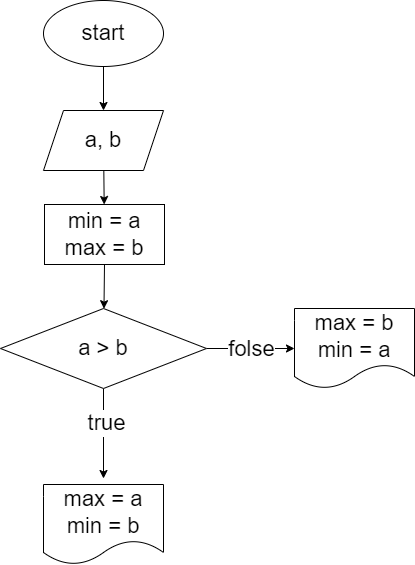

The diagram above was exported from draw.io. Its source (the exported page's mxGraphModel, read from the mxfile embedded in the PNG):
<mxGraphModel dx="1137" dy="352" grid="1" gridSize="22" guides="1" tooltips="1" connect="1" arrows="1" fold="1" page="1" pageScale="1" pageWidth="850" pageHeight="1100" math="0" shadow="0">
  <root>
    <mxCell id="0" />
    <mxCell id="1" parent="0" />
    <mxCell id="4" style="edgeStyle=none;html=1;fontSize=22;" edge="1" parent="1" source="2" target="3">
      <mxGeometry relative="1" as="geometry" />
    </mxCell>
    <mxCell id="2" value="start" style="ellipse;whiteSpace=wrap;html=1;fontSize=22;" vertex="1" parent="1">
      <mxGeometry x="365" width="120" height="66" as="geometry" />
    </mxCell>
    <mxCell id="9" style="edgeStyle=none;html=1;fontSize=22;" edge="1" parent="1" source="3" target="7">
      <mxGeometry relative="1" as="geometry" />
    </mxCell>
    <mxCell id="3" value="a, b" style="shape=parallelogram;perimeter=parallelogramPerimeter;whiteSpace=wrap;html=1;fixedSize=1;fontSize=22;" vertex="1" parent="1">
      <mxGeometry x="365" y="110" width="120" height="60" as="geometry" />
    </mxCell>
    <mxCell id="11" value="" style="edgeStyle=none;html=1;fontSize=22;" edge="1" parent="1" source="5">
      <mxGeometry relative="1" as="geometry">
        <mxPoint x="425" y="478" as="targetPoint" />
      </mxGeometry>
    </mxCell>
    <mxCell id="12" value="true" style="edgeLabel;html=1;align=center;verticalAlign=middle;resizable=0;points=[];fontSize=22;" vertex="1" connectable="0" parent="11">
      <mxGeometry x="-0.2444" y="2" relative="1" as="geometry">
        <mxPoint as="offset" />
      </mxGeometry>
    </mxCell>
    <mxCell id="15" style="edgeStyle=none;html=1;entryX=0;entryY=0.5;entryDx=0;entryDy=0;fontSize=22;" edge="1" parent="1" source="5" target="14">
      <mxGeometry relative="1" as="geometry" />
    </mxCell>
    <mxCell id="16" value="folse" style="edgeLabel;html=1;align=center;verticalAlign=middle;resizable=0;points=[];fontSize=22;" vertex="1" connectable="0" parent="15">
      <mxGeometry x="-0.3636" y="-1" relative="1" as="geometry">
        <mxPoint x="16" y="-1" as="offset" />
      </mxGeometry>
    </mxCell>
    <mxCell id="5" value="a &amp;gt; b" style="rhombus;whiteSpace=wrap;html=1;fontSize=22;" vertex="1" parent="1">
      <mxGeometry x="322" y="308" width="206" height="80" as="geometry" />
    </mxCell>
    <mxCell id="8" style="edgeStyle=none;html=1;exitX=0.5;exitY=1;exitDx=0;exitDy=0;fontSize=22;" edge="1" parent="1" source="7" target="5">
      <mxGeometry relative="1" as="geometry" />
    </mxCell>
    <mxCell id="7" value="min = a&lt;br&gt;max = b" style="rounded=0;whiteSpace=wrap;html=1;fontSize=22;" vertex="1" parent="1">
      <mxGeometry x="366" y="204" width="120" height="60" as="geometry" />
    </mxCell>
    <mxCell id="13" value="max = a&lt;br&gt;min = b" style="shape=document;whiteSpace=wrap;html=1;boundedLbl=1;fontSize=22;" vertex="1" parent="1">
      <mxGeometry x="365" y="484" width="120" height="80" as="geometry" />
    </mxCell>
    <mxCell id="14" value="max = b&lt;br&gt;min = a" style="shape=document;whiteSpace=wrap;html=1;boundedLbl=1;fontSize=22;" vertex="1" parent="1">
      <mxGeometry x="616" y="308" width="120" height="80" as="geometry" />
    </mxCell>
  </root>
</mxGraphModel>